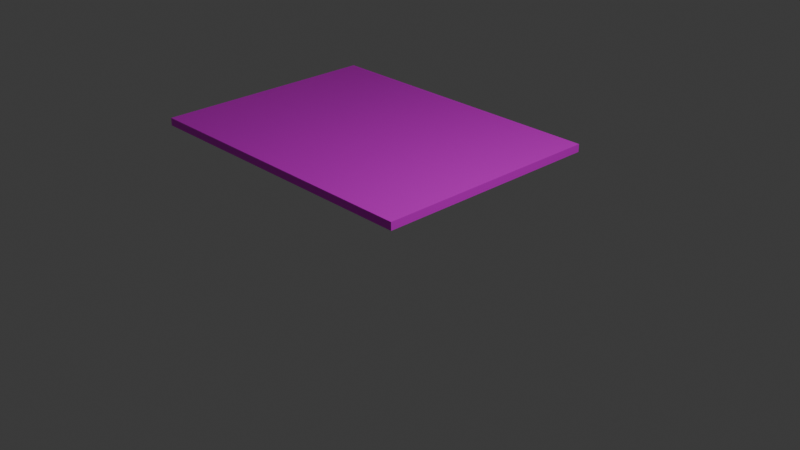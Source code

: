 # Source: stonemine_construction.blend  (saved by Blender 4.0.36; exported with 4.5.12 LTS)
import bpy
from mathutils import Matrix  # noqa: F401  (used for matrix-valued properties, if any)

bpy.ops.wm.read_factory_settings(use_empty=True)
scene = bpy.context.scene
scene.name = 'Scene'

# ---- collections
col_collection = bpy.data.collections.new('Collection'); scene.collection.children.link(col_collection)

# ---- images (referenced by path relative to the original .blend; pixels are not part of the script)
import os
ASSET_DIR = os.environ.get("B2B_ASSET_DIR", "")  # directory of the original .blend (textures are referenced by path, not embedded)
HERE = os.path.dirname(os.path.abspath(__file__))  # packed textures are extracted next to this script under _unpacked/

def load_image(name, relpath, width, height, colorspace="sRGB"):
    """Load a texture the original file referenced (path relative to the .blend, or extracted next to this script)."""
    p = next((c for c in (os.path.join(HERE, relpath), os.path.join(ASSET_DIR, relpath)) if relpath and os.path.exists(c)), "")
    if p:
        img = bpy.data.images.load(p, check_existing=True)
        img.name = name
    else:  # same state as the original file: an image datablock whose file is absent (Cycles renders it pink)
        img = bpy.data.images.new(name, width, height)
        img.source = "FILE"
        img.filepath = "//" + (relpath or name)
    img.colorspace_settings.name = colorspace
    return img
img_treetrunk_jpg = load_image('treetrunk.jpg', 'treetrunk.jpg', 1024, 1024, 'sRGB')

# ---- materials (node trees are filled in below, after node groups)
mat_ground = bpy.data.materials.new('Ground')
mat_ground.alpha_threshold = 0.0
mat_ground.use_transparent_shadow = False
mat_ground.roughness = 0.5
mat_ground.line_color = (0.0, 0.0, 0.0, 1.0)

# ---- material node trees
mat_ground.use_nodes = True; mat_ground.node_tree.nodes.clear()
_N = mat_ground.node_tree.nodes; _L = mat_ground.node_tree.links
n0 = _N.new('ShaderNodeOutputMaterial'); n0.name = 'Material Output'; n0.location = (300, 300)
n1 = _N.new('ShaderNodeBsdfPrincipled'); n1.name = 'Principled BSDF'; n1.location = (10, 300)
n1.inputs[3].default_value = 1.45
n2 = _N.new('ShaderNodeTexImage'); n2.name = 'Image Texture'; n2.location = (-280, 275)
n2.image = img_treetrunk_jpg
_L.new(n1.outputs[0], n0.inputs[0])
_L.new(n2.outputs[0], n1.inputs[0])
n0.is_active_output = True

# ---- world
world_world = bpy.data.worlds.new('World'); scene.world = world_world
world_world.use_nodes = True; world_world.node_tree.nodes.clear()
_N = world_world.node_tree.nodes; _L = world_world.node_tree.links
n0 = _N.new('ShaderNodeOutputWorld'); n0.name = 'World Output'; n0.location = (300, 300)
n1 = _N.new('ShaderNodeBackground'); n1.name = 'Background'; n1.location = (10, 300)
n1.inputs[0].default_value = (0.05088, 0.05088, 0.05088, 1.0)
_L.new(n1.outputs[0], n0.inputs[0])
n0.is_active_output = True
world_world.color = (0.05088, 0.05088, 0.05088)
world_world.use_sun_shadow = False
world_world.sun_shadow_jitter_overblur = 0.0

# ---- cameras
cam_camera = bpy.data.cameras.new('Camera')
cam_camera.clip_end = 100.0
cam_camera.ortho_scale = 7.314

# ---- lights
light_light = bpy.data.lights.new('Light', 'POINT')
light_light.transmission_factor = 0.0
light_light.use_soft_falloff = False
light_light.energy = 1000.0
light_light.shadow_soft_size = 0.1
light_light.shadow_maximum_resolution = 0.006
light_light.use_absolute_resolution = True

# ---- meshes
me_cube = bpy.data.meshes.new('Cube')
me_cube.from_pydata([(1.0, 1.0, 1.0), (1.0, 1.0, -1.0), (1.0, -1.0, 1.0), (1.0, -1.0, -1.0), (-1.0, 1.0, 1.0), (-1.0, 1.0, -1.0), (-1.0, -1.0, 1.0), (-1.0, -1.0, -1.0)], [], [(0, 4, 6, 2), (3, 2, 6, 7), (7, 6, 4, 5), (5, 1, 3, 7), (1, 0, 2, 3), (5, 4, 0, 1)])
_uv = me_cube.uv_layers.new(name='UVMap')
_uv.uv.foreach_set('vector', [0.625, 0.5, 0.875, 0.5, 0.875, 0.75, 0.625, 0.75, 0.375, 0.75, 0.625, 0.75, 0.625, 1.0, 0.375, 1.0, 0.375, 0.0, 0.625, 0.0, 0.625, 0.25, 0.375, 0.25, 0.125, 0.5, 0.375, 0.5, 0.375, 0.75, 0.125, 0.75, 0.375, 0.5, 0.625, 0.5, 0.625, 0.75, 0.375, 0.75, 0.375, 0.25, 0.625, 0.25, 0.625, 0.5, 0.375, 0.5])
me_cube.materials.append(mat_ground)
me_cube.use_mirror_vertex_groups = False
me_cube.update()

# ---- objects
ob_cube = bpy.data.objects.new('Cube', me_cube)
ob_light = bpy.data.objects.new('Light', light_light)
ob_camera = bpy.data.objects.new('Camera', cam_camera)

# ---- transforms, parenting, visibility, modifiers, constraints
ob_cube.location = (-1.974, 1.363, -0.03231)
ob_cube.scale = (2.0, 1.5, 0.05)
ob_cube.lock_rotations_4d = False
ob_cube.empty_display_type = 'ARROWS'
ob_cube.lineart.crease_threshold = 0.0
ob_light.location = (4.076, 1.005, 5.904)
ob_light.rotation_euler = (0.6503, 0.05522, 1.866)
ob_light.lock_rotations_4d = False
ob_light.empty_display_type = 'ARROWS'
ob_light.color = (0.0, 0.0, 0.0, 0.0)
ob_light.lineart.crease_threshold = 0.0
ob_camera.location = (7.359, -6.926, 4.958)
ob_camera.rotation_euler = (1.109, 0.0, 0.8149)
ob_camera.lock_rotations_4d = False
ob_camera.empty_display_type = 'ARROWS'
ob_camera.color = (0.0, 0.0, 0.0, 0.0)
ob_camera.display_type = 'WIRE'
ob_camera.lineart.crease_threshold = 0.0

# ---- collection membership
col_collection.objects.link(ob_cube)
col_collection.objects.link(ob_light)
col_collection.objects.link(ob_camera)

# ---- scene / render settings (as saved in the file)
scene.camera = ob_camera
scene.frame_start = 1; scene.frame_end = 250; scene.frame_set(1)
scene.render.engine = 'BLENDER_EEVEE_NEXT'
scene.cycles.sampling_pattern = 'TABULATED_SOBOL'
bpy.context.view_layer.update()
